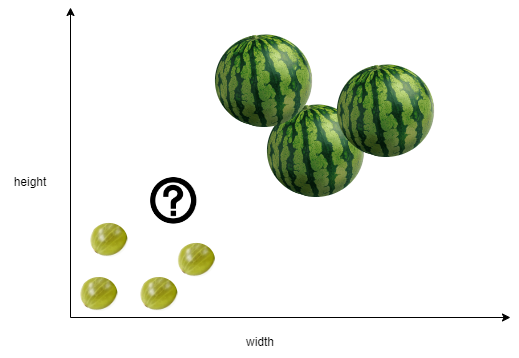

The diagram above was exported from draw.io. Its source (the exported page's mxGraphModel, read from the mxfile embedded in the PNG):
<mxGraphModel dx="1050" dy="1591" grid="1" gridSize="10" guides="1" tooltips="1" connect="1" arrows="1" fold="1" page="1" pageScale="1" pageWidth="850" pageHeight="1100" math="0" shadow="0">
  <root>
    <mxCell id="0" />
    <mxCell id="1" parent="0" />
    <mxCell id="SrxH99PMnb6-zAOxUciU-1" value="" style="shape=image;verticalLabelPosition=bottom;labelBackgroundColor=default;verticalAlign=top;aspect=fixed;imageAspect=0;image=https://polmar.net/wp-content/uploads/2018/08/agrest-polmar-1-600x600.jpg;clipPath=inset(47.67% 55.67% 25.67% 15% round 50%);" vertex="1" parent="1">
      <mxGeometry x="170" y="270" width="37.47" height="34.06" as="geometry" />
    </mxCell>
    <mxCell id="SrxH99PMnb6-zAOxUciU-2" value="" style="endArrow=classic;html=1;rounded=0;" edge="1" parent="1">
      <mxGeometry width="50" height="50" relative="1" as="geometry">
        <mxPoint x="160" y="310" as="sourcePoint" />
        <mxPoint x="160" as="targetPoint" />
      </mxGeometry>
    </mxCell>
    <mxCell id="SrxH99PMnb6-zAOxUciU-3" value="" style="endArrow=classic;html=1;rounded=0;" edge="1" parent="1">
      <mxGeometry width="50" height="50" relative="1" as="geometry">
        <mxPoint x="160" y="310" as="sourcePoint" />
        <mxPoint x="600" y="310" as="targetPoint" />
      </mxGeometry>
    </mxCell>
    <mxCell id="SrxH99PMnb6-zAOxUciU-4" value="width" style="text;html=1;strokeColor=none;fillColor=none;align=center;verticalAlign=middle;whiteSpace=wrap;rounded=0;" vertex="1" parent="1">
      <mxGeometry x="320" y="320" width="60" height="30" as="geometry" />
    </mxCell>
    <mxCell id="SrxH99PMnb6-zAOxUciU-5" value="height" style="text;html=1;strokeColor=none;fillColor=none;align=center;verticalAlign=middle;whiteSpace=wrap;rounded=0;" vertex="1" parent="1">
      <mxGeometry x="90" y="160" width="60" height="30" as="geometry" />
    </mxCell>
    <mxCell id="SrxH99PMnb6-zAOxUciU-6" value="" style="shape=image;verticalLabelPosition=bottom;labelBackgroundColor=default;verticalAlign=top;aspect=fixed;imageAspect=0;image=https://polmar.net/wp-content/uploads/2018/08/agrest-polmar-1-600x600.jpg;clipPath=inset(47.67% 55.67% 25.67% 15% round 50%);" vertex="1" parent="1">
      <mxGeometry x="180" y="215.94" width="37.47" height="34.06" as="geometry" />
    </mxCell>
    <mxCell id="SrxH99PMnb6-zAOxUciU-7" value="" style="shape=image;verticalLabelPosition=bottom;labelBackgroundColor=default;verticalAlign=top;aspect=fixed;imageAspect=0;image=https://polmar.net/wp-content/uploads/2018/08/agrest-polmar-1-600x600.jpg;clipPath=inset(47.67% 55.67% 25.67% 15% round 50%);" vertex="1" parent="1">
      <mxGeometry x="230" y="270" width="37.47" height="34.06" as="geometry" />
    </mxCell>
    <mxCell id="SrxH99PMnb6-zAOxUciU-8" value="" style="shape=image;verticalLabelPosition=bottom;labelBackgroundColor=default;verticalAlign=top;aspect=fixed;imageAspect=0;image=https://polmar.net/wp-content/uploads/2018/08/agrest-polmar-1-600x600.jpg;clipPath=inset(47.67% 55.67% 25.67% 15% round 50%);" vertex="1" parent="1">
      <mxGeometry x="267.47" y="235.94" width="37.47" height="34.06" as="geometry" />
    </mxCell>
    <mxCell id="SrxH99PMnb6-zAOxUciU-10" value="" style="shape=image;verticalLabelPosition=bottom;labelBackgroundColor=default;verticalAlign=top;aspect=fixed;imageAspect=0;image=https://w7.pngwing.com/pngs/724/797/png-transparent-watermelon-fruit-watermelon-food-image-file-formats-melon-thumbnail.png;clipPath=inset(9.67% 0% 1% 5.22% round 50%);" vertex="1" parent="1">
      <mxGeometry x="356.94" y="97.26" width="97.41" height="92.74" as="geometry" />
    </mxCell>
    <mxCell id="SrxH99PMnb6-zAOxUciU-11" value="" style="shape=image;verticalLabelPosition=bottom;labelBackgroundColor=default;verticalAlign=top;aspect=fixed;imageAspect=0;image=https://w7.pngwing.com/pngs/724/797/png-transparent-watermelon-fruit-watermelon-food-image-file-formats-melon-thumbnail.png;clipPath=inset(9.67% 0% 1% 5.22% round 50%);" vertex="1" parent="1">
      <mxGeometry x="304.94" y="27.260000000000012" width="97.41" height="92.74" as="geometry" />
    </mxCell>
    <mxCell id="SrxH99PMnb6-zAOxUciU-12" value="" style="shape=image;verticalLabelPosition=bottom;labelBackgroundColor=default;verticalAlign=top;aspect=fixed;imageAspect=0;image=https://w7.pngwing.com/pngs/724/797/png-transparent-watermelon-fruit-watermelon-food-image-file-formats-melon-thumbnail.png;clipPath=inset(9.67% 0% 1% 5.22% round 50%);" vertex="1" parent="1">
      <mxGeometry x="426.94" y="57.260000000000005" width="97.41" height="92.74" as="geometry" />
    </mxCell>
    <mxCell id="SrxH99PMnb6-zAOxUciU-14" value="" style="shape=image;verticalLabelPosition=bottom;labelBackgroundColor=default;verticalAlign=top;aspect=fixed;imageAspect=0;image=https://w7.pngwing.com/pngs/313/980/png-transparent-black-and-white-question-mark-inside-circle-logo-question-mark-icon-question-mark-text-trademark-logo.png;clipPath=inset(0% 16.33% 0% 17.67% round 49%);" vertex="1" parent="1">
      <mxGeometry x="240.00000000000003" y="170" width="47.24" height="46.77" as="geometry" />
    </mxCell>
  </root>
</mxGraphModel>